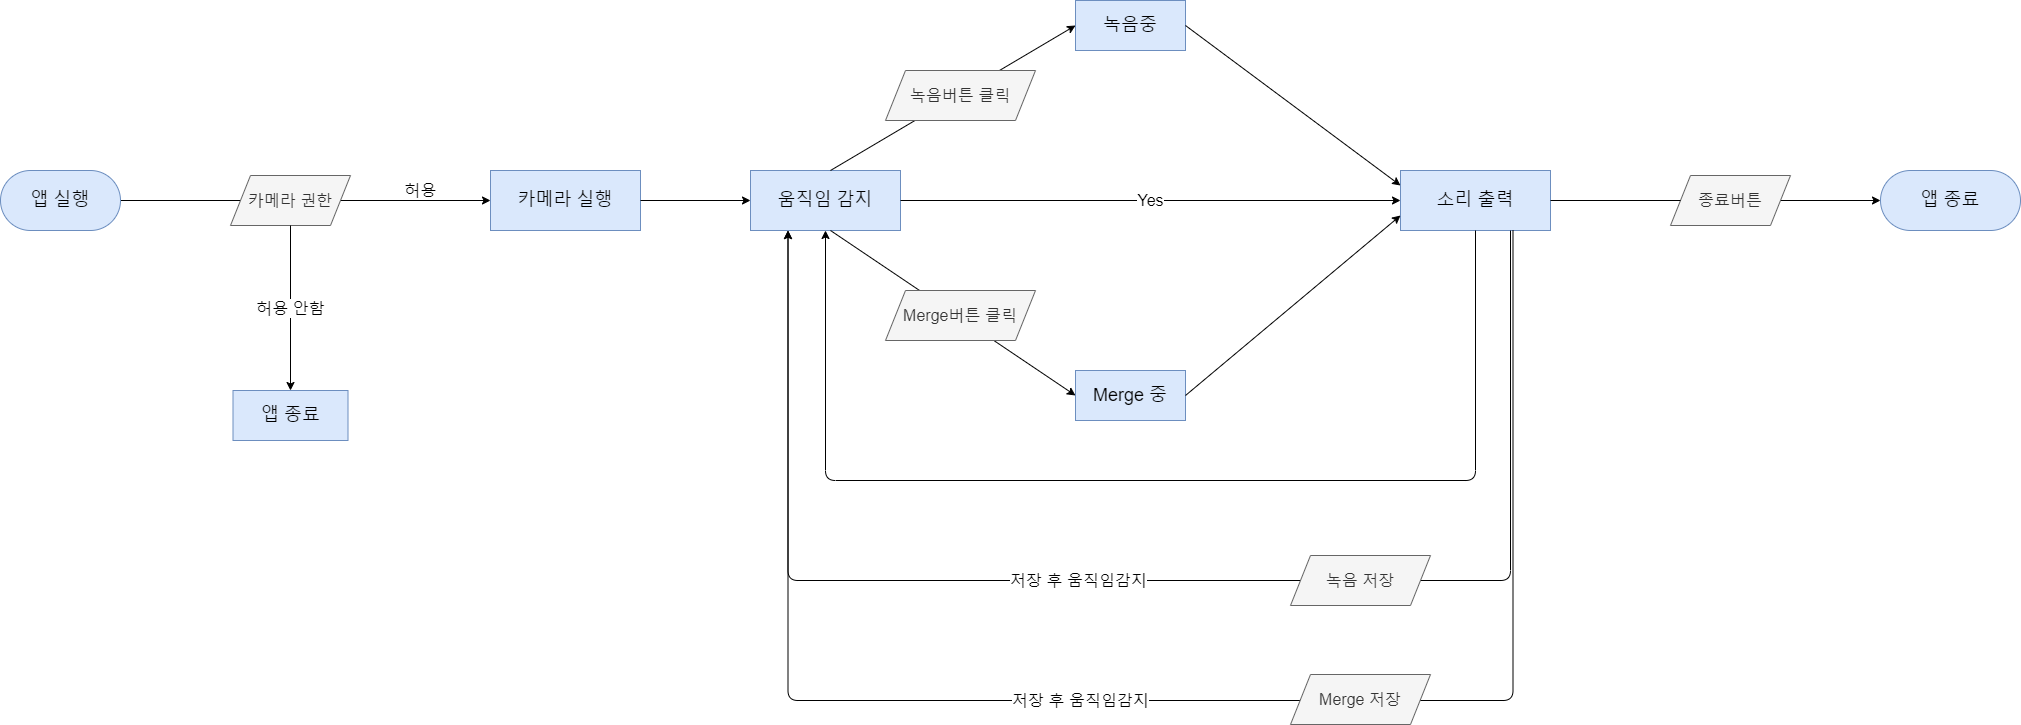

The diagram above was exported from draw.io. Its source (the exported page's mxGraphModel, read from the mxfile embedded in the PNG):
<mxGraphModel dx="2287" dy="1267" grid="1" gridSize="10" guides="1" tooltips="1" connect="1" arrows="1" fold="1" page="1" pageScale="1" pageWidth="3300" pageHeight="4681" math="0" shadow="0">
  <root>
    <mxCell id="0" />
    <mxCell id="1" parent="0" />
    <mxCell id="lcKbHwW9rVM01m_H_UPp-2" value="카메라 실행" style="rounded=0;whiteSpace=wrap;html=1;fillColor=#dae8fc;strokeColor=#6c8ebf;fontSize=18;" vertex="1" parent="1">
      <mxGeometry x="830" y="250" width="150" height="60" as="geometry" />
    </mxCell>
    <mxCell id="lcKbHwW9rVM01m_H_UPp-3" value="움직임 감지" style="rounded=0;whiteSpace=wrap;html=1;fillColor=#dae8fc;strokeColor=#6c8ebf;fontSize=18;" vertex="1" parent="1">
      <mxGeometry x="1090" y="250" width="150" height="60" as="geometry" />
    </mxCell>
    <mxCell id="lcKbHwW9rVM01m_H_UPp-4" value="허용" style="endArrow=classic;html=1;fontSize=16;exitX=1;exitY=0.5;exitDx=0;exitDy=0;entryX=0;entryY=0.5;entryDx=0;entryDy=0;" edge="1" parent="1" source="lcKbHwW9rVM01m_H_UPp-13" target="lcKbHwW9rVM01m_H_UPp-2">
      <mxGeometry x="0.6216" y="10" width="50" height="50" relative="1" as="geometry">
        <mxPoint x="460" y="280" as="sourcePoint" />
        <mxPoint x="880" y="360" as="targetPoint" />
        <mxPoint as="offset" />
      </mxGeometry>
    </mxCell>
    <mxCell id="lcKbHwW9rVM01m_H_UPp-5" value="카메라 권한" style="shape=parallelogram;perimeter=parallelogramPerimeter;whiteSpace=wrap;html=1;fixedSize=1;fontSize=16;fillColor=#f5f5f5;strokeColor=#666666;fontColor=#333333;" vertex="1" parent="1">
      <mxGeometry x="570" y="255" width="120" height="50" as="geometry" />
    </mxCell>
    <mxCell id="lcKbHwW9rVM01m_H_UPp-6" value="앱 종료" style="rounded=0;whiteSpace=wrap;html=1;fillColor=#dae8fc;strokeColor=#6c8ebf;fontSize=18;" vertex="1" parent="1">
      <mxGeometry x="572.5" y="470" width="115" height="50" as="geometry" />
    </mxCell>
    <mxCell id="lcKbHwW9rVM01m_H_UPp-7" value="허용 안함" style="endArrow=classic;html=1;fontSize=16;exitX=0.5;exitY=1;exitDx=0;exitDy=0;entryX=0.5;entryY=0;entryDx=0;entryDy=0;" edge="1" parent="1" source="lcKbHwW9rVM01m_H_UPp-5" target="lcKbHwW9rVM01m_H_UPp-6">
      <mxGeometry width="50" height="50" relative="1" as="geometry">
        <mxPoint x="830" y="410" as="sourcePoint" />
        <mxPoint x="880" y="360" as="targetPoint" />
      </mxGeometry>
    </mxCell>
    <mxCell id="lcKbHwW9rVM01m_H_UPp-8" value="" style="endArrow=classic;html=1;fontSize=16;exitX=1;exitY=0.5;exitDx=0;exitDy=0;entryX=0;entryY=0.5;entryDx=0;entryDy=0;" edge="1" parent="1" source="lcKbHwW9rVM01m_H_UPp-2" target="lcKbHwW9rVM01m_H_UPp-3">
      <mxGeometry width="50" height="50" relative="1" as="geometry">
        <mxPoint x="950" y="360" as="sourcePoint" />
        <mxPoint x="1000" y="310" as="targetPoint" />
      </mxGeometry>
    </mxCell>
    <mxCell id="lcKbHwW9rVM01m_H_UPp-9" value="Yes" style="endArrow=classic;html=1;fontSize=16;exitX=1;exitY=0.5;exitDx=0;exitDy=0;entryX=0;entryY=0.5;entryDx=0;entryDy=0;" edge="1" parent="1" source="lcKbHwW9rVM01m_H_UPp-3" target="lcKbHwW9rVM01m_H_UPp-10">
      <mxGeometry width="50" height="50" relative="1" as="geometry">
        <mxPoint x="1750" y="370" as="sourcePoint" />
        <mxPoint x="1770" y="280" as="targetPoint" />
      </mxGeometry>
    </mxCell>
    <mxCell id="lcKbHwW9rVM01m_H_UPp-10" value="소리 출력" style="rounded=0;whiteSpace=wrap;html=1;fillColor=#dae8fc;strokeColor=#6c8ebf;fontSize=18;" vertex="1" parent="1">
      <mxGeometry x="1740" y="250" width="150" height="60" as="geometry" />
    </mxCell>
    <mxCell id="lcKbHwW9rVM01m_H_UPp-11" value="Merge 중" style="rounded=0;whiteSpace=wrap;html=1;fillColor=#dae8fc;strokeColor=#6c8ebf;fontSize=18;" vertex="1" parent="1">
      <mxGeometry x="1415" y="450" width="110" height="50" as="geometry" />
    </mxCell>
    <mxCell id="lcKbHwW9rVM01m_H_UPp-12" value="" style="endArrow=classic;html=1;fontSize=16;exitX=0.5;exitY=1;exitDx=0;exitDy=0;entryX=0;entryY=0.5;entryDx=0;entryDy=0;" edge="1" parent="1" target="lcKbHwW9rVM01m_H_UPp-11">
      <mxGeometry width="50" height="50" relative="1" as="geometry">
        <mxPoint x="1170" y="310" as="sourcePoint" />
        <mxPoint x="1415" y="340" as="targetPoint" />
      </mxGeometry>
    </mxCell>
    <mxCell id="lcKbHwW9rVM01m_H_UPp-13" value="앱 실행" style="rounded=1;whiteSpace=wrap;html=1;fontSize=18;fillColor=#dae8fc;strokeColor=#6c8ebf;arcSize=50;" vertex="1" parent="1">
      <mxGeometry x="340" y="250" width="120" height="60" as="geometry" />
    </mxCell>
    <mxCell id="lcKbHwW9rVM01m_H_UPp-19" value="" style="endArrow=classic;html=1;fontSize=18;exitX=1;exitY=0.5;exitDx=0;exitDy=0;entryX=0;entryY=0.5;entryDx=0;entryDy=0;startArrow=none;" edge="1" parent="1" source="lcKbHwW9rVM01m_H_UPp-20" target="lcKbHwW9rVM01m_H_UPp-37">
      <mxGeometry width="50" height="50" relative="1" as="geometry">
        <mxPoint x="2020" y="300" as="sourcePoint" />
        <mxPoint x="2220" y="280" as="targetPoint" />
      </mxGeometry>
    </mxCell>
    <mxCell id="lcKbHwW9rVM01m_H_UPp-20" value="종료버튼" style="shape=parallelogram;perimeter=parallelogramPerimeter;whiteSpace=wrap;html=1;fixedSize=1;fontSize=16;fillColor=#f5f5f5;strokeColor=#666666;fontColor=#333333;" vertex="1" parent="1">
      <mxGeometry x="2010" y="255" width="120" height="50" as="geometry" />
    </mxCell>
    <mxCell id="lcKbHwW9rVM01m_H_UPp-21" value="" style="endArrow=none;html=1;fontSize=18;exitX=1;exitY=0.5;exitDx=0;exitDy=0;entryX=0;entryY=0.5;entryDx=0;entryDy=0;" edge="1" parent="1" source="lcKbHwW9rVM01m_H_UPp-10" target="lcKbHwW9rVM01m_H_UPp-20">
      <mxGeometry width="50" height="50" relative="1" as="geometry">
        <mxPoint x="1920" y="280" as="sourcePoint" />
        <mxPoint x="2220" y="280" as="targetPoint" />
      </mxGeometry>
    </mxCell>
    <mxCell id="lcKbHwW9rVM01m_H_UPp-23" value="녹음중" style="rounded=0;whiteSpace=wrap;html=1;fillColor=#dae8fc;strokeColor=#6c8ebf;fontSize=18;" vertex="1" parent="1">
      <mxGeometry x="1415" y="80" width="110" height="50" as="geometry" />
    </mxCell>
    <mxCell id="lcKbHwW9rVM01m_H_UPp-24" value="" style="endArrow=classic;html=1;fontSize=16;exitX=0.5;exitY=0;exitDx=0;exitDy=0;entryX=0;entryY=0.5;entryDx=0;entryDy=0;" edge="1" parent="1" target="lcKbHwW9rVM01m_H_UPp-23">
      <mxGeometry width="50" height="50" relative="1" as="geometry">
        <mxPoint x="1170" y="250" as="sourcePoint" />
        <mxPoint x="1470" y="285" as="targetPoint" />
      </mxGeometry>
    </mxCell>
    <mxCell id="lcKbHwW9rVM01m_H_UPp-15" value="녹음버튼 클릭" style="shape=parallelogram;perimeter=parallelogramPerimeter;whiteSpace=wrap;html=1;fixedSize=1;fontSize=16;fillColor=#f5f5f5;strokeColor=#666666;fontColor=#333333;" vertex="1" parent="1">
      <mxGeometry x="1225" y="150" width="150" height="50" as="geometry" />
    </mxCell>
    <mxCell id="lcKbHwW9rVM01m_H_UPp-25" value="Merge버튼 클릭" style="shape=parallelogram;perimeter=parallelogramPerimeter;whiteSpace=wrap;html=1;fixedSize=1;fontSize=16;fillColor=#f5f5f5;strokeColor=#666666;fontColor=#333333;" vertex="1" parent="1">
      <mxGeometry x="1225" y="370" width="150" height="50" as="geometry" />
    </mxCell>
    <mxCell id="lcKbHwW9rVM01m_H_UPp-26" value="" style="endArrow=classic;html=1;fontSize=18;exitX=1;exitY=0.5;exitDx=0;exitDy=0;entryX=0;entryY=0.25;entryDx=0;entryDy=0;" edge="1" parent="1" source="lcKbHwW9rVM01m_H_UPp-23" target="lcKbHwW9rVM01m_H_UPp-10">
      <mxGeometry width="50" height="50" relative="1" as="geometry">
        <mxPoint x="1625" y="330" as="sourcePoint" />
        <mxPoint x="1740" y="260" as="targetPoint" />
      </mxGeometry>
    </mxCell>
    <mxCell id="lcKbHwW9rVM01m_H_UPp-27" value="" style="endArrow=classic;html=1;fontSize=18;exitX=1;exitY=0.5;exitDx=0;exitDy=0;" edge="1" parent="1" source="lcKbHwW9rVM01m_H_UPp-11">
      <mxGeometry width="50" height="50" relative="1" as="geometry">
        <mxPoint x="1625" y="330" as="sourcePoint" />
        <mxPoint x="1740" y="295" as="targetPoint" />
      </mxGeometry>
    </mxCell>
    <mxCell id="lcKbHwW9rVM01m_H_UPp-28" value="" style="endArrow=classic;html=1;fontSize=18;exitX=0.5;exitY=1;exitDx=0;exitDy=0;entryX=0.5;entryY=1;entryDx=0;entryDy=0;edgeStyle=orthogonalEdgeStyle;" edge="1" parent="1" source="lcKbHwW9rVM01m_H_UPp-10" target="lcKbHwW9rVM01m_H_UPp-3">
      <mxGeometry width="50" height="50" relative="1" as="geometry">
        <mxPoint x="1470" y="400" as="sourcePoint" />
        <mxPoint x="1520" y="350" as="targetPoint" />
        <Array as="points">
          <mxPoint x="1815" y="560" />
          <mxPoint x="1165" y="560" />
        </Array>
      </mxGeometry>
    </mxCell>
    <mxCell id="lcKbHwW9rVM01m_H_UPp-29" value="저장 후 움직임감지" style="endArrow=classic;html=1;fontSize=16;entryX=0.25;entryY=1;entryDx=0;entryDy=0;edgeStyle=orthogonalEdgeStyle;" edge="1" parent="1" target="lcKbHwW9rVM01m_H_UPp-3">
      <mxGeometry x="0.0982" width="50" height="50" relative="1" as="geometry">
        <mxPoint x="1850" y="310" as="sourcePoint" />
        <mxPoint x="1200" y="340" as="targetPoint" />
        <Array as="points">
          <mxPoint x="1850" y="310" />
          <mxPoint x="1850" y="660" />
          <mxPoint x="1128" y="660" />
        </Array>
        <mxPoint as="offset" />
      </mxGeometry>
    </mxCell>
    <mxCell id="lcKbHwW9rVM01m_H_UPp-30" value="녹음 저장" style="shape=parallelogram;perimeter=parallelogramPerimeter;whiteSpace=wrap;html=1;fixedSize=1;fontSize=16;fillColor=#f5f5f5;strokeColor=#666666;fontColor=#333333;" vertex="1" parent="1">
      <mxGeometry x="1630" y="635" width="140" height="50" as="geometry" />
    </mxCell>
    <mxCell id="lcKbHwW9rVM01m_H_UPp-34" value="저장 후 움직임감지" style="endArrow=classic;html=1;fontSize=16;exitX=0.75;exitY=1;exitDx=0;exitDy=0;entryX=0.25;entryY=1;entryDx=0;entryDy=0;edgeStyle=orthogonalEdgeStyle;" edge="1" parent="1" source="lcKbHwW9rVM01m_H_UPp-10" target="lcKbHwW9rVM01m_H_UPp-3">
      <mxGeometry x="0.0841" width="50" height="50" relative="1" as="geometry">
        <mxPoint x="1510" y="570" as="sourcePoint" />
        <mxPoint x="1560" y="520" as="targetPoint" />
        <Array as="points">
          <mxPoint x="1853" y="780" />
          <mxPoint x="1128" y="780" />
        </Array>
        <mxPoint x="1" as="offset" />
      </mxGeometry>
    </mxCell>
    <mxCell id="lcKbHwW9rVM01m_H_UPp-35" value="Merge 저장" style="shape=parallelogram;perimeter=parallelogramPerimeter;whiteSpace=wrap;html=1;fixedSize=1;fontSize=16;fillColor=#f5f5f5;strokeColor=#666666;fontColor=#333333;" vertex="1" parent="1">
      <mxGeometry x="1630" y="754" width="140" height="50" as="geometry" />
    </mxCell>
    <mxCell id="lcKbHwW9rVM01m_H_UPp-37" value="앱 종료" style="rounded=1;whiteSpace=wrap;html=1;fontSize=18;arcSize=50;fillColor=#dae8fc;strokeColor=#6c8ebf;" vertex="1" parent="1">
      <mxGeometry x="2220" y="250" width="140" height="60" as="geometry" />
    </mxCell>
  </root>
</mxGraphModel>